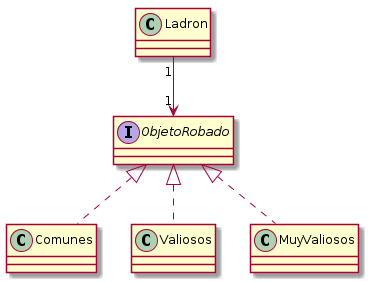

The diagram above was rendered by PlantUML. Its source (embedded in the PNG):
@startuml

class Ladron

interface ObjetoRobado

class Comunes implements ObjetoRobado
class Valiosos implements ObjetoRobado
class MuyValiosos implements ObjetoRobado

Ladron "1" --> "1" ObjetoRobado

@enduml